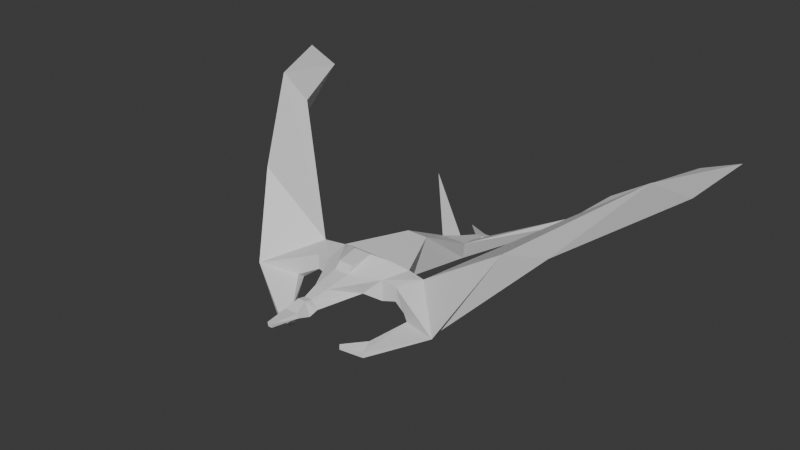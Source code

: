 # Source: dragonboss.blend  (saved by Blender 4.2.66; exported with 4.5.12 LTS)
import bpy
from mathutils import Matrix  # noqa: F401  (used for matrix-valued properties, if any)

bpy.ops.wm.read_factory_settings(use_empty=True)
scene = bpy.context.scene
scene.name = 'Scene'

# ---- collections
col_collection = bpy.data.collections.new('Collection'); scene.collection.children.link(col_collection)

# ---- materials (node trees are filled in below, after node groups)
mat_material = bpy.data.materials.new('Material')
mat_material.alpha_threshold = 0.0
mat_material.use_transparent_shadow = False
mat_material.roughness = 0.5
mat_material.line_color = (0.0, 0.0, 0.0, 1.0)

# ---- material node trees
mat_material.use_nodes = True; mat_material.node_tree.nodes.clear()
_N = mat_material.node_tree.nodes; _L = mat_material.node_tree.links
n0 = _N.new('ShaderNodeOutputMaterial'); n0.name = 'Material Output'; n0.location = (300, 300)
n1 = _N.new('ShaderNodeBsdfPrincipled'); n1.name = 'Principled BSDF'; n1.location = (10, 300)
n1.inputs[3].default_value = 1.45
_L.new(n1.outputs[0], n0.inputs[0])
n0.is_active_output = True

# ---- world
world_world = bpy.data.worlds.new('World'); scene.world = world_world
world_world.use_nodes = True; world_world.node_tree.nodes.clear()
_N = world_world.node_tree.nodes; _L = world_world.node_tree.links
n0 = _N.new('ShaderNodeOutputWorld'); n0.name = 'World Output'; n0.location = (300, 300)
n1 = _N.new('ShaderNodeBackground'); n1.name = 'Background'; n1.location = (10, 300)
n1.inputs[0].default_value = (0.05088, 0.05088, 0.05088, 1.0)
_L.new(n1.outputs[0], n0.inputs[0])
n0.is_active_output = True
world_world.color = (0.05088, 0.05088, 0.05088)
world_world.sun_shadow_jitter_overblur = 0.0

# ---- meshes
me_cube = bpy.data.meshes.new('Cube')
me_cube.from_pydata([(-0.5326, 5.401, -3.14), (-1.0, 3.868, -1.607), (-0.5326, 5.401, -2.075), (0.5326, 5.401, -2.075), (0.5326, 5.401, -3.14), (1.0, 3.868, -1.607), (0.5326, 4.335, -3.14), (-0.5326, 4.335, -3.14), (0.469, -10.05, 0.6123), (-6.124, 9.878, -0.7267), (-6.124, 9.879, -0.206), (6.124, 9.879, -0.206), (6.124, 9.879, -0.7267), (0.8057, -0.3575, 0.5477), (-0.469, -10.05, 0.6123), (-1.447, -7.711, -0.344), (1.447, -7.711, -0.344), (1.275, -2.314, -1.437), (-1.275, -2.314, -1.437), (-0.8057, -0.3575, 0.5477), (2.304, -6.782, 0.5477), (2.304, -4.525, -1.437), (2.304, -6.782, -1.002), (-2.304, -6.782, 0.5477), (-2.304, -4.525, -1.437), (-2.304, -6.782, -1.002), (0.2508, 6.949, -2.517), (0.2508, 6.949, -3.108), (-0.1564, 8.004, -3.198), (0.1564, 8.004, -2.885), (0.1564, 8.004, -3.198), (-0.2508, 6.949, -2.517), (-0.2508, 6.949, -3.108), (-0.1564, 8.004, -2.885), (-0.3343, 8.004, -3.376), (0.3343, 8.004, -3.376), (-2.833, 10.05, -3.801), (-2.833, 10.05, -4.047), (2.833, 10.05, -3.801), (2.833, 10.05, -4.047), (-2.833, 10.11, -3.801), (-2.833, 10.11, -4.047), (2.833, 10.11, -3.801), (2.833, 10.11, -4.047), (2.822, -4.693, 0.5477), (3.346, -6.708, 0.4169), (4.328, -4.845, -1.096), (-1.968, -10.55, -2.714), (3.346, -6.708, -0.6785), (-2.185, -10.8, -2.769), (-3.346, -6.708, -0.6785), (-2.185, -10.8, -2.639), (-1.968, -10.55, -2.583), (1.968, -10.55, -2.714), (4.782, -7.3, -1.368), (4.782, -6.796, -1.773), (1.968, -10.55, -2.583), (2.185, -10.8, -2.639), (2.185, -10.8, -2.769), (-3.346, -6.708, 0.4169), (-4.782, -7.3, -1.368), (-4.782, -6.796, -1.773), (3.746, -10.34, -2.964), (3.746, -10.34, -2.56), (3.382, -9.309, -2.388), (3.382, -9.309, -2.793), (-3.382, -9.309, -2.388), (-3.746, -10.34, -2.56), (-3.746, -10.34, -2.964), (-3.382, -9.309, -2.793), (-2.822, -4.693, 0.5477), (-1.774, -5.373, 1.148), (0.5527, -8.093, 0.9054), (-0.5527, -8.093, 0.9054), (1.774, -5.373, 1.148), (0.287, -11.2, 0.3584), (0.7506, -11.2, -0.2239), (-0.287, -11.2, 0.3584), (-0.7506, -11.2, -0.2239), (0.2842, -11.78, 0.4876), (0.6454, -11.78, -0.4876), (-0.2842, -11.78, 0.4876), (-0.6454, -11.78, -0.4876), (0.4851, -12.71, 0.1278), (0.5841, -12.71, -0.1813), (-0.4851, -12.71, 0.1278), (-0.5841, -12.71, -0.1813), (0.1926, -14.56, 0.1406), (0.1462, -14.56, -0.1406), (-0.1926, -14.56, 0.1406), (-0.1462, -14.56, -0.1406), (-4.328, -4.845, -1.096), (4.304, -5.037, 0.5477), (7.56, -8.273, -1.024), (-6.886, -7.095, -1.549), (-0.6678, -5.998, 1.538), (6.886, -7.095, -1.549), (-0.5741, -7.645, 1.347), (0.6678, -5.998, 1.538), (-4.304, -5.037, 0.5477), (0.5741, -7.645, 1.347), (-7.56, -8.273, -1.024), (13.03, 2.481, 6.398), (15.54, 2.641, 7.973), (11.58, -1.975, 3.328), (10.02, -4.728, 4.247), (-13.03, 2.481, 6.398), (-15.54, 2.641, 7.973), (-11.58, -1.975, 3.328), (-10.02, -4.728, 4.247), (15.89, 8.656, 6.979), (18.56, 8.86, 7.979), (16.76, 6.151, 6.029), (-15.89, 8.656, 6.979), (-18.56, 8.86, 7.979), (-16.76, 6.151, 6.029)], [], [(3, 2, 1, 5), (0, 4, 6, 7), (1, 7, 18, 19), (4, 3, 11, 12), (3, 5, 11), (24, 21, 22, 25), (3, 4, 27, 26), (7, 6, 17, 18), (18, 17, 21, 24), (25, 22, 16, 15), (5, 1, 19, 13), (17, 13, 44, 21), (2, 0, 9, 10), (7, 1, 10, 9), (6, 4, 12), (5, 6, 12, 11), (1, 2, 10), (0, 7, 9), (13, 19, 70, 44), (23, 14, 73), (19, 18, 24, 70), (23, 25, 15, 14), (22, 20, 8, 16), (15, 16, 76, 78), (6, 5, 13, 17), (24, 25, 50, 91), (25, 23, 59, 50), (44, 92, 46, 21), (70, 24, 91, 99), (23, 70, 99, 59), (45, 20, 22, 48), (0, 2, 31, 32), (2, 3, 26, 31), (4, 0, 32, 27), (28, 33, 29, 30), (27, 32, 28, 30), (31, 26, 29, 33), (27, 35, 43, 39), (34, 32, 37, 41), (33, 28, 34), (28, 32, 34), (27, 30, 35), (30, 29, 35), (38, 39, 43, 42), (37, 36, 40, 41), (33, 34, 41, 40), (32, 31, 36, 37), (31, 33, 40, 36), (35, 29, 42, 43), (26, 38, 42, 29), (26, 27, 39, 38), (66, 67, 51, 52), (52, 51, 49, 47), (22, 21, 46, 48), (56, 53, 58, 57), (45, 48, 55, 54), (20, 45, 92, 44), (45, 54, 93, 92), (59, 99, 101, 60), (50, 59, 60, 61), (91, 50, 61, 94), (55, 65, 64, 54), (61, 60, 66, 69), (62, 58, 53, 65), (65, 53, 56, 64), (96, 62, 65, 55), (94, 61, 69, 68), (101, 94, 68, 67), (54, 64, 63, 93), (60, 101, 67, 66), (93, 63, 62, 96), (67, 68, 49, 51), (64, 56, 57, 63), (63, 57, 58, 62), (69, 66, 52, 47), (68, 69, 47, 49), (96, 55, 48, 46), (72, 74, 98, 100), (20, 44, 74, 72), (20, 72, 8), (70, 23, 73, 71), (44, 70, 71, 74), (14, 8, 72, 73), (78, 76, 80, 82), (8, 14, 77, 75), (16, 8, 75, 76), (14, 15, 78, 77), (81, 82, 86, 85), (75, 77, 81, 79), (77, 78, 82, 81), (76, 75, 79, 80), (84, 83, 87, 88), (80, 79, 83, 84), (82, 80, 84, 86), (79, 81, 85, 83), (88, 87, 89, 90), (86, 84, 88, 90), (83, 85, 89, 87), (85, 86, 90, 89), (99, 91, 106, 107), (71, 73, 97, 95), (74, 71, 95, 98), (73, 72, 100, 97), (98, 95, 97, 100), (102, 103, 111, 110), (46, 92, 103, 102), (114, 113, 115), (111, 112, 110), (107, 106, 113, 114), (92, 93, 105, 103), (96, 104, 105, 93), (108, 94, 101, 109), (101, 99, 107, 109), (91, 94, 108, 106), (46, 102, 104, 96), (110, 112, 104, 102), (113, 106, 108, 115), (105, 104, 103), (111, 103, 112), (104, 112, 103), (109, 107, 108), (114, 115, 107), (108, 107, 115)])
_uv = me_cube.uv_layers.new(name='UVMap')
_uv.uv.foreach_set('vector', [-0.02389, 0.5911, 1.491, -0.5316, 1.812, -0.5651, 0.03697, 0.1846, -0.4822, 0.1835, -0.2683, 0.7196, -0.7192, 0.01486, -0.2014, 0.04453, 1.812, -0.5651, -0.4371, 0.8021, 0.306, 1.148, 1.083, 0.4486, -0.2683, 0.7196, -0.02389, 0.5911, 0.412, -0.1387, 0.6225, -0.1316, -0.02389, 0.5911, 0.03697, 0.1846, 0.412, -0.1387, -0.1132, 1.209, 0.418, 0.986, 0.4084, 1.162, -0.2173, 1.444, -0.02389, 0.5911, -0.2683, 0.7196, -66.26, -50.45, -1.724, -0.8057, -0.2014, 0.04453, -0.7192, 0.01486, 0.3793, 0.8496, 0.08358, 0.9246, 0.08358, 0.9246, 0.3793, 0.8496, 0.418, 0.986, -0.1132, 1.209, -0.2173, 1.444, 0.4084, 1.162, 0.411, 1.264, -0.1212, 1.492, 0.03697, 0.1846, 1.812, -0.5651, 1.083, 0.4486, 0.4744, 0.6499, 0.3793, 0.8496, 0.4744, 0.6499, 0.6526, 1.012, 0.418, 0.986, 0.5488, 0.5374, 0.89, 1.601, -0.1364, -0.7018, -0.2828, -0.8334, -0.4371, 0.8021, 1.812, -0.5651, -0.2828, -0.8334, -0.1364, -0.7018, -0.7192, 0.01486, -0.2683, 0.7196, 0.2889, -0.1278, 0.03697, 0.1846, -0.7192, 0.01486, 0.2889, -0.1278, 0.412, -0.1387, 1.812, -0.5651, 1.491, -0.5316, 2.888, -1.589, -0.4822, 0.1835, -0.2014, 0.04453, -0.6503, -0.3994, 0.4744, 0.6499, 1.083, 0.4486, 0.6974, 0.9572, 0.6526, 1.012, 0.853, 1.2, 0.8797, 1.426, 0.7596, 1.163, 1.083, 0.4486, 0.306, 1.148, 0.3935, 1.254, 0.6974, 0.9572, 0.853, 1.2, 0.5916, 1.252, 0.7241, 1.269, 0.8797, 1.426, 0.4084, 1.162, 0.7215, 1.138, 0.7851, 1.432, 0.411, 1.264, -0.1212, 1.492, 0.411, 1.264, 0.5159, 1.51, 0.1065, 1.624, -0.7192, 0.01486, 0.03697, 0.1846, 0.4744, 0.6499, 0.3793, 0.8496, -0.1132, 1.209, -0.2173, 1.444, -0.2343, 1.119, -0.1905, 0.7062, 0.5916, 1.252, 0.853, 1.2, 0.6223, 0.9007, 0.4702, 0.9223, 0.6526, 1.012, 0.6372, 1.036, 0.547, 0.9854, 0.418, 0.986, 0.6974, 0.9572, 0.3935, 1.254, 0.2143, 0.6917, 0.408, 0.5814, 0.853, 1.2, 0.6974, 0.9572, 0.408, 0.5814, 0.6223, 0.9007, 0.6856, 1.091, 0.7215, 1.138, 0.4084, 1.162, 0.5342, 1.088, 0.89, 1.601, 0.5488, 0.5374, 3.745, 10.05, 65.87, 245.7, 1.491, -0.5316, -0.02389, 0.5911, -1.724, -0.8057, 1.393, 0.4343, -0.2683, 0.7196, -0.4822, 0.1835, -9.004, -5.637, -66.26, -50.45, 0.1003, 0.3555, 0.1394, 0.3555, 0.1394, 0.3945, 0.1003, 0.3945, -66.26, -50.45, -9.004, -5.637, -9.783, -0.8661, -0.09709, 0.6419, 1.393, 0.4343, -1.724, -0.8057, -0.1964, 0.6595, 2.329, 0.6096, -66.26, -50.45, -11.06, -9.78, -19.62, -17.59, 4991.0, 4740.0, 12.84, 45.03, 65.87, 245.7, 273.1, 1219.0, 20.33, 72.39, 0.1469, 0.1605, 0.313, 0.3408, 12.84, 45.03, 0.313, 0.3408, 65.87, 245.7, 12.84, 45.03, -66.26, -50.45, -0.09709, 0.6419, -11.06, -9.78, -0.09709, 0.6419, 0.1394, 0.3945, -11.06, -9.78, 4747.0, 4817.0, 4991.0, 4740.0, -19.62, -17.59, -22.08, -19.88, 273.1, 1219.0, 399.0, 1664.0, 21.8, 77.5, 20.33, 72.39, 10.59, 35.16, 12.84, 45.03, 20.33, 72.39, 21.8, 77.5, 65.87, 245.7, 51.44, 199.5, 399.0, 1664.0, 273.1, 1219.0, 51.44, 199.5, 10.59, 35.16, 21.8, 77.5, 399.0, 1664.0, -11.06, -9.78, -0.1964, 0.6595, -22.08, -19.88, -19.62, -17.59, -817.1, -769.7, 4747.0, 4817.0, -22.08, -19.88, -0.1964, 0.6595, -817.1, -769.7, -66.26, -50.45, 4991.0, 4740.0, 4747.0, 4817.0, 1.242, 2.081, 0.2648, 1.221, 1.401, 2.401, 2.499, 3.45, -1.01, 1.757, -1.031, 1.762, -1.091, 1.78, -1.071, 1.775, 0.4084, 1.162, 0.418, 0.986, 0.03954, 0.08721, 0.0, 0.0, 0.4126, 0.9622, -0.07041, 0.7267, -0.5697, 0.4888, 0.4085, 0.9605, 0.6856, 1.091, 0.0, 0.0, 0.5219, 1.023, 0.5391, 1.033, 0.7215, 1.138, 0.6856, 1.091, 0.6372, 1.036, 0.6526, 1.012, 0.6856, 1.091, 0.5391, 1.033, 0.5867, 1.066, 0.6372, 1.036, 0.7856, 1.232, 0.408, 0.5814, 0.6963, 1.513, 0.8106, 1.477, 0.3306, 0.6647, 0.3856, 0.5816, 0.2908, 0.6369, 0.3126, 0.7106, 0.1217, 0.2357, 0.3306, 0.6647, 0.3126, 0.7106, 0.3603, 0.7956, 0.5219, 1.023, 0.4098, 0.9611, 0.4595, 0.9865, 0.5391, 1.033, 0.3126, 0.7106, 0.2908, 0.6369, 1.261, 3.375, 0.8008, 2.008, 0.3643, 0.9392, -0.5697, 0.4888, -0.07041, 0.7267, 0.4098, 0.9611, 0.4098, 0.9611, -0.07041, 0.7267, 0.4126, 0.9622, 0.4595, 0.9865, 0.4506, 0.8549, 0.3643, 0.9392, 0.4098, 0.9611, 0.5219, 1.023, 0.3603, 0.7956, 0.3126, 0.7106, 0.8008, 2.008, 0.5269, 1.147, 0.6963, 1.513, 0.4959, 1.272, -0.2122, 0.806, 0.2648, 1.221, 0.5391, 1.033, 0.4595, 0.9865, 0.4404, 0.9761, 0.5867, 1.066, 0.8106, 1.477, 0.6963, 1.513, 0.2648, 1.221, 1.242, 2.081, 0.5867, 1.066, 0.4404, 0.9761, 0.3643, 0.9392, 0.4506, 0.8549, 0.2648, 1.221, -0.2122, 0.806, -0.1149, 0.9784, 1.401, 2.401, 0.4595, 0.9865, 0.4126, 0.9622, 0.4085, 0.9605, 0.4404, 0.9761, 0.4404, 0.9761, 0.4085, 0.9605, -0.5697, 0.4888, 0.3643, 0.9392, 0.8008, 2.008, 1.261, 3.375, 2.255, 6.258, 2.109, 5.823, 0.5269, 1.147, 0.8008, 2.008, 2.109, 5.823, 0.5535, 1.188, 0.4506, 0.8549, 0.5219, 1.023, 0.0, 0.0, 0.005426, 0.008673, 0.7311, 1.187, 0.6821, 1.045, 0.6925, 1.054, 0.6361, 1.013, 0.7215, 1.138, 0.6526, 1.012, 0.6821, 1.045, 0.7311, 1.187, 0.7215, 1.138, 0.7311, 1.187, 0.7851, 1.432, 0.6974, 0.9572, 0.853, 1.2, 0.7596, 1.163, 0.2685, 0.3676, 0.6526, 1.012, 0.6974, 0.9572, 0.2685, 0.3676, -0.4326, -0.6494, 0.8797, 1.426, 0.7851, 1.432, 0.7311, 1.187, 0.7596, 1.163, 0.1065, 1.624, 0.5159, 1.51, 0.07558, 1.548, 0.006913, 1.645, 0.7851, 1.432, 0.8797, 1.426, 0.8998, 1.517, 0.7888, 1.534, 0.411, 1.264, 0.7851, 1.432, 0.7888, 1.534, 0.5159, 1.51, 0.8797, 1.426, 0.7241, 1.269, 0.8639, 1.458, 0.8998, 1.517, 0.8472, 1.554, 0.8515, 1.463, 0.8398, 1.546, 0.8341, 1.58, 0.7888, 1.534, 0.8998, 1.517, 0.8472, 1.554, 0.7606, 1.566, 0.8998, 1.517, 0.8639, 1.458, 0.8515, 1.463, 0.8472, 1.554, 0.5159, 1.51, 0.7888, 1.534, 0.7606, 1.566, 0.07558, 1.548, 0.0909, 1.601, 0.4908, 1.609, 0.4157, 1.688, -0.3536, 1.711, 0.07558, 1.548, 0.7606, 1.566, 0.4908, 1.609, 0.0909, 1.601, 0.006913, 1.645, 0.07558, 1.548, 0.0909, 1.601, -0.2151, 1.688, 0.7606, 1.566, 0.8472, 1.554, 0.8341, 1.58, 0.4908, 1.609, 0.4824, 0.8567, 0.5176, 0.8509, 0.5176, 0.8991, 0.4824, 0.8933, -0.2151, 1.688, 0.0909, 1.601, -0.3536, 1.711, -0.3629, 1.74, 0.4908, 1.609, 0.8341, 1.58, 0.6999, 1.676, 0.4157, 1.688, 0.8341, 1.58, 0.8398, 1.546, 0.7235, 1.649, 0.6999, 1.676, 0.408, 0.5814, 0.2143, 0.6917, 0.02923, 0.3846, 0.007367, 0.191, 0.2685, 0.3676, 0.7596, 1.163, 0.6515, 0.9892, 0.2783, 0.3981, -0.4326, -0.6494, 0.2685, 0.3676, 0.2783, 0.3981, 0.04494, 0.06349, 0.7596, 1.163, 0.7311, 1.187, 0.6361, 1.013, 0.6515, 0.9892, 0.04494, 0.06349, 0.2783, 0.3981, 0.6515, 0.9892, 0.6361, 1.013, 0.5207, 0.92, 0.5697, 0.9614, 0.3498, 0.826, 0.3721, 0.8431, 0.547, 0.9854, 0.6372, 1.036, 0.5697, 0.9614, 0.5207, 0.92, -0.5932, 0.2337, -0.4916, 0.3127, -0.429, 0.5081, 0.3498, 0.826, 0.3692, 0.8272, 0.3721, 0.8431, 0.007367, 0.191, 0.02923, 0.3846, -0.4916, 0.3127, -0.5932, 0.2337, 0.6372, 1.036, 0.5867, 1.066, 0.574, 0.9672, 0.5697, 0.9614, 0.4506, 0.8549, 0.4486, 0.7899, 0.574, 0.9672, 0.5867, 1.066, 0.1571, 0.4943, 0.4959, 1.272, 0.6963, 1.513, 0.3198, 0.622, 0.6963, 1.513, 0.408, 0.5814, 0.007367, 0.191, 0.3198, 0.622, 0.2143, 0.6917, 0.4959, 1.272, 0.1571, 0.4943, 0.02923, 0.3846, 0.547, 0.9854, 0.5207, 0.92, 0.4486, 0.7899, 0.4506, 0.8549, 0.3721, 0.8431, 0.3692, 0.8272, 0.4486, 0.7899, 0.5207, 0.92, -0.4916, 0.3127, 0.02923, 0.3846, 0.1571, 0.4943, -0.3648, 0.4412, 0.574, 0.9672, 0.4486, 0.7899, 0.5697, 0.9614, 0.3498, 0.826, 0.5697, 0.9614, 0.346, 0.8278, 0.4486, 0.7899, 0.346, 0.8278, 0.5697, 0.9614, 0.3198, 0.622, 0.007367, 0.191, 0.1571, 0.4943, -0.5932, 0.2337, -0.429, 0.5081, 0.007367, 0.191, 0.1571, 0.4943, 0.007367, 0.191, -0.429, 0.5081])
me_cube.materials.append(mat_material)
me_cube.use_mirror_x = True
me_cube.use_mirror_vertex_groups = False
me_cube.update()

# ---- objects
ob_cube = bpy.data.objects.new('Cube', me_cube)

# ---- transforms, parenting, visibility, modifiers, constraints
ob_cube.location = (0.0, 0.0, 0.0)
ob_cube.lock_rotations_4d = False
ob_cube.empty_display_type = 'ARROWS'
ob_cube.lineart.crease_threshold = 0.0
ob_cube.use_mesh_mirror_x = True

# ---- collection membership
col_collection.objects.link(ob_cube)

# ---- scene / render settings (as saved in the file)
scene.frame_start = 1; scene.frame_end = 250; scene.frame_set(1)
scene.render.engine = 'BLENDER_EEVEE_NEXT'
bpy.context.view_layer.update()

# ---- added for rendering (the .blend has no active camera and no usable light): camera, sun
cam_auto = bpy.data.cameras.new('AutoCamera')
cam_auto.lens = 50.0
cam_auto.sensor_width = 36.0
cam_auto.clip_end = 1000.0
ob_auto_camera = bpy.data.objects.new('AutoCamera', cam_auto)
scene.collection.objects.link(ob_auto_camera)
ob_auto_camera.location = (42.7153, -53.4876, 36.1384)
ob_auto_camera.rotation_euler = (1.09748, -7.21219e-08, 0.694738)
scene.camera = ob_auto_camera
light_auto_sun = bpy.data.lights.new('AutoSun', 'SUN')
light_auto_sun.energy = 3.0
light_auto_sun.angle = 0.0523599
ob_auto_sun = bpy.data.objects.new('AutoSun', light_auto_sun)
scene.collection.objects.link(ob_auto_sun)
ob_auto_sun.rotation_euler = (0.872665, 0.174533, 0.523599)
bpy.context.view_layer.update()
